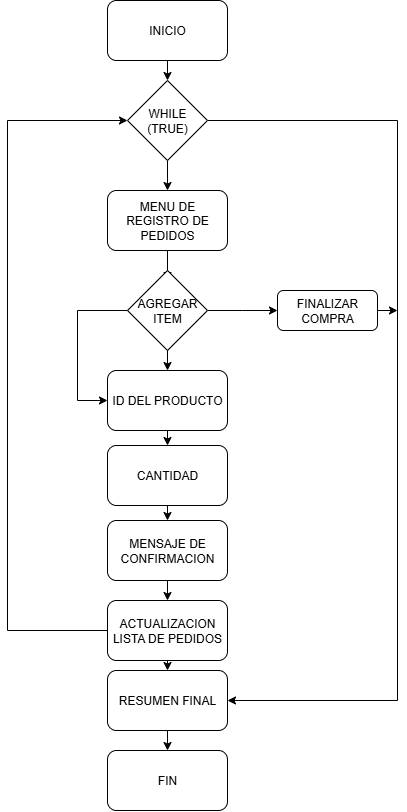

The diagram above was exported from draw.io. Its source (the exported page's mxGraphModel, read from the mxfile embedded in the PNG):
<mxGraphModel dx="1489" dy="894" grid="1" gridSize="10" guides="1" tooltips="1" connect="1" arrows="1" fold="1" page="1" pageScale="1" pageWidth="583" pageHeight="827" math="0" shadow="0">
  <root>
    <mxCell id="0" />
    <mxCell id="1" parent="0" />
    <mxCell id="V4yrHoQ_SWGOK6yBz8zc-30" style="edgeStyle=orthogonalEdgeStyle;rounded=0;orthogonalLoop=1;jettySize=auto;html=1;exitX=0.5;exitY=1;exitDx=0;exitDy=0;entryX=0.5;entryY=0;entryDx=0;entryDy=0;" edge="1" parent="1" source="V4yrHoQ_SWGOK6yBz8zc-1" target="V4yrHoQ_SWGOK6yBz8zc-3">
      <mxGeometry relative="1" as="geometry" />
    </mxCell>
    <mxCell id="V4yrHoQ_SWGOK6yBz8zc-1" value="INICIO" style="rounded=1;whiteSpace=wrap;html=1;" vertex="1" parent="1">
      <mxGeometry x="240" width="120" height="60" as="geometry" />
    </mxCell>
    <mxCell id="V4yrHoQ_SWGOK6yBz8zc-2" value="FIN" style="rounded=1;whiteSpace=wrap;html=1;" vertex="1" parent="1">
      <mxGeometry x="240" y="750" width="120" height="60" as="geometry" />
    </mxCell>
    <mxCell id="V4yrHoQ_SWGOK6yBz8zc-4" style="edgeStyle=orthogonalEdgeStyle;rounded=0;orthogonalLoop=1;jettySize=auto;html=1;exitX=0.5;exitY=1;exitDx=0;exitDy=0;" edge="1" parent="1" source="V4yrHoQ_SWGOK6yBz8zc-3">
      <mxGeometry relative="1" as="geometry">
        <mxPoint x="300" y="190" as="targetPoint" />
      </mxGeometry>
    </mxCell>
    <mxCell id="V4yrHoQ_SWGOK6yBz8zc-19" style="edgeStyle=orthogonalEdgeStyle;rounded=0;orthogonalLoop=1;jettySize=auto;html=1;exitX=1;exitY=0.5;exitDx=0;exitDy=0;entryX=1;entryY=0.5;entryDx=0;entryDy=0;" edge="1" parent="1" source="V4yrHoQ_SWGOK6yBz8zc-3" target="V4yrHoQ_SWGOK6yBz8zc-20">
      <mxGeometry relative="1" as="geometry">
        <mxPoint x="520" y="660" as="targetPoint" />
        <Array as="points">
          <mxPoint x="530" y="120" />
          <mxPoint x="530" y="700" />
        </Array>
      </mxGeometry>
    </mxCell>
    <mxCell id="V4yrHoQ_SWGOK6yBz8zc-3" value="WHILE (TRUE)" style="rhombus;whiteSpace=wrap;html=1;" vertex="1" parent="1">
      <mxGeometry x="260" y="80" width="80" height="80" as="geometry" />
    </mxCell>
    <mxCell id="V4yrHoQ_SWGOK6yBz8zc-7" style="edgeStyle=orthogonalEdgeStyle;rounded=0;orthogonalLoop=1;jettySize=auto;html=1;exitX=0.5;exitY=1;exitDx=0;exitDy=0;" edge="1" parent="1" source="V4yrHoQ_SWGOK6yBz8zc-5">
      <mxGeometry relative="1" as="geometry">
        <mxPoint x="300" y="280" as="targetPoint" />
      </mxGeometry>
    </mxCell>
    <mxCell id="V4yrHoQ_SWGOK6yBz8zc-5" value="MENU DE REGISTRO DE PEDIDOS" style="rounded=1;whiteSpace=wrap;html=1;" vertex="1" parent="1">
      <mxGeometry x="240" y="190" width="120" height="60" as="geometry" />
    </mxCell>
    <mxCell id="V4yrHoQ_SWGOK6yBz8zc-9" style="edgeStyle=orthogonalEdgeStyle;rounded=0;orthogonalLoop=1;jettySize=auto;html=1;exitX=0.5;exitY=1;exitDx=0;exitDy=0;" edge="1" parent="1">
      <mxGeometry relative="1" as="geometry">
        <mxPoint x="300" y="370" as="targetPoint" />
        <mxPoint x="300" y="340" as="sourcePoint" />
      </mxGeometry>
    </mxCell>
    <mxCell id="V4yrHoQ_SWGOK6yBz8zc-13" style="edgeStyle=orthogonalEdgeStyle;rounded=0;orthogonalLoop=1;jettySize=auto;html=1;exitX=0.5;exitY=1;exitDx=0;exitDy=0;entryX=0.5;entryY=0;entryDx=0;entryDy=0;" edge="1" parent="1" source="V4yrHoQ_SWGOK6yBz8zc-10" target="V4yrHoQ_SWGOK6yBz8zc-11">
      <mxGeometry relative="1" as="geometry" />
    </mxCell>
    <mxCell id="V4yrHoQ_SWGOK6yBz8zc-10" value="ID DEL PRODUCTO" style="rounded=1;whiteSpace=wrap;html=1;" vertex="1" parent="1">
      <mxGeometry x="240" y="370" width="120" height="60" as="geometry" />
    </mxCell>
    <mxCell id="V4yrHoQ_SWGOK6yBz8zc-14" style="edgeStyle=orthogonalEdgeStyle;rounded=0;orthogonalLoop=1;jettySize=auto;html=1;exitX=0.5;exitY=1;exitDx=0;exitDy=0;entryX=0.5;entryY=0;entryDx=0;entryDy=0;" edge="1" parent="1" source="V4yrHoQ_SWGOK6yBz8zc-11" target="V4yrHoQ_SWGOK6yBz8zc-12">
      <mxGeometry relative="1" as="geometry" />
    </mxCell>
    <mxCell id="V4yrHoQ_SWGOK6yBz8zc-11" value="CANTIDAD" style="rounded=1;whiteSpace=wrap;html=1;" vertex="1" parent="1">
      <mxGeometry x="240" y="445" width="120" height="60" as="geometry" />
    </mxCell>
    <mxCell id="V4yrHoQ_SWGOK6yBz8zc-17" style="edgeStyle=orthogonalEdgeStyle;rounded=0;orthogonalLoop=1;jettySize=auto;html=1;exitX=0.5;exitY=1;exitDx=0;exitDy=0;entryX=0.5;entryY=0;entryDx=0;entryDy=0;" edge="1" parent="1" source="V4yrHoQ_SWGOK6yBz8zc-12" target="V4yrHoQ_SWGOK6yBz8zc-15">
      <mxGeometry relative="1" as="geometry" />
    </mxCell>
    <mxCell id="V4yrHoQ_SWGOK6yBz8zc-12" value="MENSAJE DE CONFIRMACION" style="rounded=1;whiteSpace=wrap;html=1;" vertex="1" parent="1">
      <mxGeometry x="240" y="520" width="120" height="60" as="geometry" />
    </mxCell>
    <mxCell id="V4yrHoQ_SWGOK6yBz8zc-18" style="edgeStyle=orthogonalEdgeStyle;rounded=0;orthogonalLoop=1;jettySize=auto;html=1;exitX=0;exitY=0.5;exitDx=0;exitDy=0;entryX=0;entryY=0.5;entryDx=0;entryDy=0;" edge="1" parent="1" source="V4yrHoQ_SWGOK6yBz8zc-15" target="V4yrHoQ_SWGOK6yBz8zc-3">
      <mxGeometry relative="1" as="geometry">
        <Array as="points">
          <mxPoint x="140" y="630" />
          <mxPoint x="140" y="120" />
        </Array>
      </mxGeometry>
    </mxCell>
    <mxCell id="V4yrHoQ_SWGOK6yBz8zc-28" style="edgeStyle=orthogonalEdgeStyle;rounded=0;orthogonalLoop=1;jettySize=auto;html=1;exitX=0.5;exitY=1;exitDx=0;exitDy=0;entryX=0.5;entryY=0;entryDx=0;entryDy=0;" edge="1" parent="1" source="V4yrHoQ_SWGOK6yBz8zc-15" target="V4yrHoQ_SWGOK6yBz8zc-20">
      <mxGeometry relative="1" as="geometry" />
    </mxCell>
    <mxCell id="V4yrHoQ_SWGOK6yBz8zc-15" value="ACTUALIZACION LISTA DE PEDIDOS" style="rounded=1;whiteSpace=wrap;html=1;" vertex="1" parent="1">
      <mxGeometry x="240" y="600" width="120" height="60" as="geometry" />
    </mxCell>
    <mxCell id="V4yrHoQ_SWGOK6yBz8zc-29" style="edgeStyle=orthogonalEdgeStyle;rounded=0;orthogonalLoop=1;jettySize=auto;html=1;exitX=0.5;exitY=1;exitDx=0;exitDy=0;entryX=0.5;entryY=0;entryDx=0;entryDy=0;" edge="1" parent="1" source="V4yrHoQ_SWGOK6yBz8zc-20" target="V4yrHoQ_SWGOK6yBz8zc-2">
      <mxGeometry relative="1" as="geometry" />
    </mxCell>
    <mxCell id="V4yrHoQ_SWGOK6yBz8zc-20" value="RESUMEN FINAL" style="rounded=1;whiteSpace=wrap;html=1;" vertex="1" parent="1">
      <mxGeometry x="240" y="670" width="120" height="60" as="geometry" />
    </mxCell>
    <mxCell id="V4yrHoQ_SWGOK6yBz8zc-22" style="edgeStyle=orthogonalEdgeStyle;rounded=0;orthogonalLoop=1;jettySize=auto;html=1;exitX=0;exitY=0.5;exitDx=0;exitDy=0;entryX=0;entryY=0.5;entryDx=0;entryDy=0;" edge="1" parent="1" source="V4yrHoQ_SWGOK6yBz8zc-21" target="V4yrHoQ_SWGOK6yBz8zc-10">
      <mxGeometry relative="1" as="geometry">
        <Array as="points">
          <mxPoint x="210" y="310" />
          <mxPoint x="210" y="400" />
        </Array>
      </mxGeometry>
    </mxCell>
    <mxCell id="V4yrHoQ_SWGOK6yBz8zc-23" style="edgeStyle=orthogonalEdgeStyle;rounded=0;orthogonalLoop=1;jettySize=auto;html=1;exitX=1;exitY=0.5;exitDx=0;exitDy=0;" edge="1" parent="1" source="V4yrHoQ_SWGOK6yBz8zc-21">
      <mxGeometry relative="1" as="geometry">
        <mxPoint x="410" y="310" as="targetPoint" />
      </mxGeometry>
    </mxCell>
    <mxCell id="V4yrHoQ_SWGOK6yBz8zc-21" value="AGREGAR ITEM" style="rhombus;whiteSpace=wrap;html=1;" vertex="1" parent="1">
      <mxGeometry x="260" y="270" width="80" height="80" as="geometry" />
    </mxCell>
    <mxCell id="V4yrHoQ_SWGOK6yBz8zc-27" style="edgeStyle=orthogonalEdgeStyle;rounded=0;orthogonalLoop=1;jettySize=auto;html=1;exitX=1;exitY=0.5;exitDx=0;exitDy=0;" edge="1" parent="1" source="V4yrHoQ_SWGOK6yBz8zc-24">
      <mxGeometry relative="1" as="geometry">
        <mxPoint x="530" y="310" as="targetPoint" />
      </mxGeometry>
    </mxCell>
    <mxCell id="V4yrHoQ_SWGOK6yBz8zc-24" value="FINALIZAR COMPRA" style="rounded=1;whiteSpace=wrap;html=1;" vertex="1" parent="1">
      <mxGeometry x="410" y="290" width="100" height="40" as="geometry" />
    </mxCell>
  </root>
</mxGraphModel>